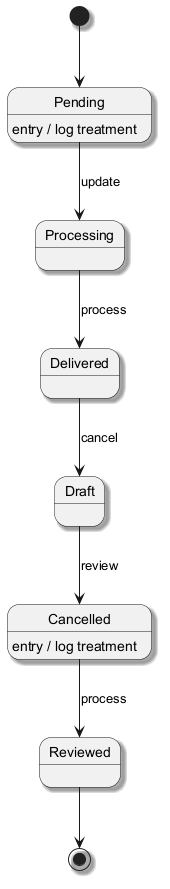

The diagram above was rendered by PlantUML. Its source (embedded in the PNG):
@startuml
skinparam backgroundColor #FFFFFF
skinparam classBackgroundColor #F1F8E9
skinparam classBorderColor #33691E
skinparam shadowing true
[*] --> Pending
Pending --> Processing : update
Pending : entry / log treatment
Processing --> Delivered : process
Delivered --> Draft : cancel
Draft --> Cancelled : review
Cancelled --> Reviewed : process
Cancelled : entry / log treatment
Reviewed --> [*]
@enduml